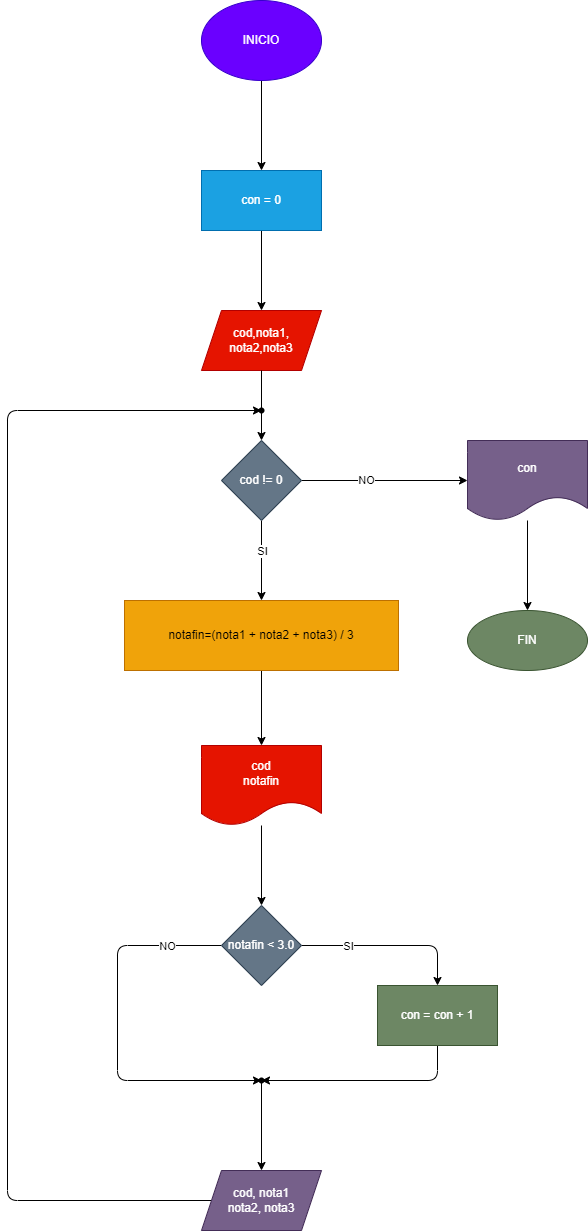

The diagram above was exported from draw.io. Its source (the exported page's mxGraphModel, read from the mxfile embedded in the PNG):
<mxGraphModel dx="1315" dy="929" grid="1" gridSize="10" guides="1" tooltips="1" connect="1" arrows="1" fold="1" page="1" pageScale="1" pageWidth="827" pageHeight="1169" math="0" shadow="0">
  <root>
    <mxCell id="0" />
    <mxCell id="1" parent="0" />
    <mxCell id="4" value="" style="edgeStyle=none;html=1;" edge="1" parent="1" source="2" target="3">
      <mxGeometry relative="1" as="geometry" />
    </mxCell>
    <mxCell id="2" value="INICIO" style="ellipse;whiteSpace=wrap;html=1;fillColor=#6a00ff;fontColor=#ffffff;strokeColor=#3700CC;" vertex="1" parent="1">
      <mxGeometry x="354" y="40" width="120" height="80" as="geometry" />
    </mxCell>
    <mxCell id="6" value="" style="edgeStyle=none;html=1;" edge="1" parent="1" source="3" target="5">
      <mxGeometry relative="1" as="geometry" />
    </mxCell>
    <mxCell id="3" value="con = 0" style="whiteSpace=wrap;html=1;fillColor=#1ba1e2;fontColor=#ffffff;strokeColor=#006EAF;" vertex="1" parent="1">
      <mxGeometry x="354" y="210" width="120" height="60" as="geometry" />
    </mxCell>
    <mxCell id="8" value="" style="edgeStyle=none;html=1;startArrow=none;" edge="1" parent="1" source="29" target="7">
      <mxGeometry relative="1" as="geometry" />
    </mxCell>
    <mxCell id="5" value="cod,nota1,&lt;br&gt;nota2,nota3" style="shape=parallelogram;perimeter=parallelogramPerimeter;whiteSpace=wrap;html=1;fixedSize=1;fillColor=#e51400;fontColor=#ffffff;strokeColor=#B20000;" vertex="1" parent="1">
      <mxGeometry x="354" y="350" width="120" height="60" as="geometry" />
    </mxCell>
    <mxCell id="10" value="" style="edgeStyle=none;html=1;" edge="1" parent="1" source="7" target="9">
      <mxGeometry relative="1" as="geometry" />
    </mxCell>
    <mxCell id="26" value="NO" style="edgeLabel;html=1;align=center;verticalAlign=middle;resizable=0;points=[];" vertex="1" connectable="0" parent="10">
      <mxGeometry x="-0.2169" y="1" relative="1" as="geometry">
        <mxPoint as="offset" />
      </mxGeometry>
    </mxCell>
    <mxCell id="14" value="" style="edgeStyle=none;html=1;" edge="1" parent="1" source="7" target="13">
      <mxGeometry relative="1" as="geometry" />
    </mxCell>
    <mxCell id="32" value="SI" style="edgeLabel;html=1;align=center;verticalAlign=middle;resizable=0;points=[];" vertex="1" connectable="0" parent="14">
      <mxGeometry x="-0.425" y="2" relative="1" as="geometry">
        <mxPoint x="-2" y="7" as="offset" />
      </mxGeometry>
    </mxCell>
    <mxCell id="7" value="cod != 0" style="rhombus;whiteSpace=wrap;html=1;fillColor=#647687;fontColor=#ffffff;strokeColor=#314354;" vertex="1" parent="1">
      <mxGeometry x="374" y="480" width="80" height="80" as="geometry" />
    </mxCell>
    <mxCell id="12" value="" style="edgeStyle=none;html=1;" edge="1" parent="1" source="9" target="11">
      <mxGeometry relative="1" as="geometry" />
    </mxCell>
    <mxCell id="9" value="con" style="shape=document;whiteSpace=wrap;html=1;boundedLbl=1;fillColor=#76608a;fontColor=#ffffff;strokeColor=#432D57;" vertex="1" parent="1">
      <mxGeometry x="620" y="480" width="120" height="80" as="geometry" />
    </mxCell>
    <mxCell id="11" value="FIN" style="ellipse;whiteSpace=wrap;html=1;fillColor=#6d8764;fontColor=#ffffff;strokeColor=#3A5431;" vertex="1" parent="1">
      <mxGeometry x="620" y="650" width="120" height="60" as="geometry" />
    </mxCell>
    <mxCell id="16" value="" style="edgeStyle=none;html=1;" edge="1" parent="1" source="13" target="15">
      <mxGeometry relative="1" as="geometry" />
    </mxCell>
    <mxCell id="13" value="notafin=(nota1 + nota2 + nota3) / 3" style="whiteSpace=wrap;html=1;fillColor=#f0a30a;fontColor=#000000;strokeColor=#BD7000;" vertex="1" parent="1">
      <mxGeometry x="277" y="640" width="274" height="70" as="geometry" />
    </mxCell>
    <mxCell id="18" value="" style="edgeStyle=none;html=1;" edge="1" parent="1" source="15" target="17">
      <mxGeometry relative="1" as="geometry" />
    </mxCell>
    <mxCell id="15" value="cod&lt;br&gt;notafin" style="shape=document;whiteSpace=wrap;html=1;boundedLbl=1;fillColor=#e51400;fontColor=#ffffff;strokeColor=#B20000;" vertex="1" parent="1">
      <mxGeometry x="354" y="785" width="120" height="80" as="geometry" />
    </mxCell>
    <mxCell id="20" value="" style="edgeStyle=none;html=1;" edge="1" parent="1" source="17" target="19">
      <mxGeometry relative="1" as="geometry">
        <Array as="points">
          <mxPoint x="590" y="985" />
        </Array>
      </mxGeometry>
    </mxCell>
    <mxCell id="25" value="SI" style="edgeLabel;html=1;align=center;verticalAlign=middle;resizable=0;points=[];" vertex="1" connectable="0" parent="20">
      <mxGeometry x="-0.5227" relative="1" as="geometry">
        <mxPoint x="4" as="offset" />
      </mxGeometry>
    </mxCell>
    <mxCell id="22" value="" style="edgeStyle=none;html=1;" edge="1" parent="1" source="17" target="21">
      <mxGeometry relative="1" as="geometry">
        <Array as="points">
          <mxPoint x="270" y="985" />
          <mxPoint x="270" y="1120" />
        </Array>
      </mxGeometry>
    </mxCell>
    <mxCell id="24" value="NO" style="edgeLabel;html=1;align=center;verticalAlign=middle;resizable=0;points=[];" vertex="1" connectable="0" parent="22">
      <mxGeometry x="-0.6397" y="1" relative="1" as="geometry">
        <mxPoint x="15" y="-1" as="offset" />
      </mxGeometry>
    </mxCell>
    <mxCell id="17" value="notafin &amp;lt; 3.0" style="rhombus;whiteSpace=wrap;html=1;fillColor=#647687;fontColor=#ffffff;strokeColor=#314354;" vertex="1" parent="1">
      <mxGeometry x="374" y="945" width="80" height="80" as="geometry" />
    </mxCell>
    <mxCell id="23" value="" style="edgeStyle=none;html=1;" edge="1" parent="1" source="19" target="21">
      <mxGeometry relative="1" as="geometry">
        <Array as="points">
          <mxPoint x="590" y="1120" />
        </Array>
      </mxGeometry>
    </mxCell>
    <mxCell id="19" value="con = con + 1" style="whiteSpace=wrap;html=1;fillColor=#6d8764;fontColor=#ffffff;strokeColor=#3A5431;" vertex="1" parent="1">
      <mxGeometry x="530" y="1025" width="120" height="60" as="geometry" />
    </mxCell>
    <mxCell id="28" value="" style="edgeStyle=none;html=1;" edge="1" parent="1" source="21" target="27">
      <mxGeometry relative="1" as="geometry" />
    </mxCell>
    <mxCell id="21" value="" style="shape=waypoint;sketch=0;size=6;pointerEvents=1;points=[];fillColor=default;resizable=0;rotatable=0;perimeter=centerPerimeter;snapToPoint=1;" vertex="1" parent="1">
      <mxGeometry x="394" y="1100" width="40" height="40" as="geometry" />
    </mxCell>
    <mxCell id="30" value="" style="edgeStyle=none;html=1;entryX=0.425;entryY=0.575;entryDx=0;entryDy=0;entryPerimeter=0;" edge="1" parent="1" source="27" target="29">
      <mxGeometry relative="1" as="geometry">
        <mxPoint x="160" y="450" as="targetPoint" />
        <Array as="points">
          <mxPoint x="160" y="1240" />
          <mxPoint x="160" y="450" />
        </Array>
      </mxGeometry>
    </mxCell>
    <mxCell id="27" value="cod, nota1&lt;br&gt;nota2, nota3" style="shape=parallelogram;perimeter=parallelogramPerimeter;whiteSpace=wrap;html=1;fixedSize=1;sketch=0;fillColor=#76608a;fontColor=#ffffff;strokeColor=#432D57;" vertex="1" parent="1">
      <mxGeometry x="354" y="1210" width="120" height="60" as="geometry" />
    </mxCell>
    <mxCell id="29" value="" style="shape=waypoint;sketch=0;size=6;pointerEvents=1;points=[];fillColor=default;resizable=0;rotatable=0;perimeter=centerPerimeter;snapToPoint=1;" vertex="1" parent="1">
      <mxGeometry x="394" y="430" width="40" height="40" as="geometry" />
    </mxCell>
    <mxCell id="31" value="" style="edgeStyle=none;html=1;endArrow=none;" edge="1" parent="1" source="5" target="29">
      <mxGeometry relative="1" as="geometry">
        <mxPoint x="414" y="410" as="sourcePoint" />
        <mxPoint x="414" y="480" as="targetPoint" />
      </mxGeometry>
    </mxCell>
  </root>
</mxGraphModel>